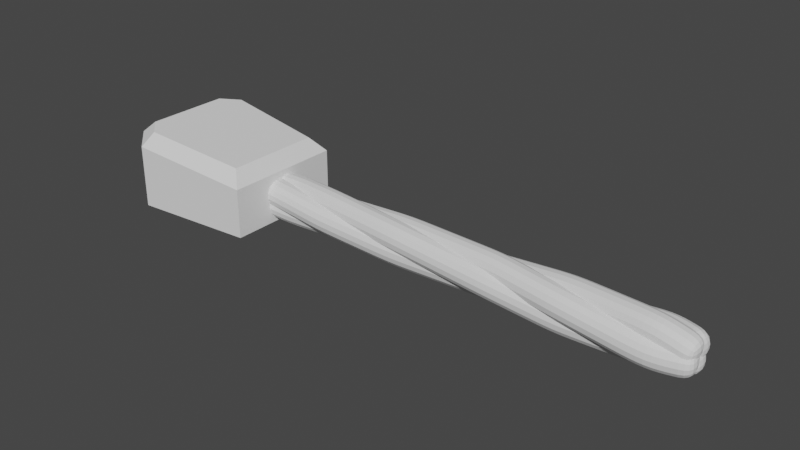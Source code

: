 # Source: wire_pipe.blend  (saved by Blender 3.5.10; exported with 4.5.12 LTS)
import bpy
from mathutils import Matrix  # noqa: F401  (used for matrix-valued properties, if any)

bpy.ops.wm.read_factory_settings(use_empty=True)
scene = bpy.context.scene
scene.name = 'Scene'

# ---- collections
col_collection = bpy.data.collections.new('Collection'); scene.collection.children.link(col_collection)

# ---- world
world_world = bpy.data.worlds.new('World'); scene.world = world_world
world_world.use_nodes = True; world_world.node_tree.nodes.clear()
_N = world_world.node_tree.nodes; _L = world_world.node_tree.links
n0 = _N.new('ShaderNodeOutputWorld'); n0.name = 'World Output'; n0.location = (300, 300)
n1 = _N.new('ShaderNodeBackground'); n1.name = 'Background'; n1.location = (10, 300)
n1.inputs[0].default_value = (0.05088, 0.05088, 0.05088, 1.0)
_L.new(n1.outputs[0], n0.inputs[0])
n0.is_active_output = True
world_world.color = (0.05088, 0.05088, 0.05088)
world_world.use_sun_shadow = False
world_world.sun_shadow_jitter_overblur = 0.0

# ---- meshes
me_cube_001 = bpy.data.meshes.new('Cube.001')
me_cube_001.from_pydata([(1.0, -1.0, -0.08577), (1.0, 1.0, -0.08577), (-1.036, -1.173, -0.08577), (-1.451, -0.7921, -0.08577), (-1.451, 0.7921, -0.08577), (-1.036, 1.173, -0.08577), (0.7877, -0.8038, 0.9747), (1.0, -1.0, 0.7376), (0.7877, 0.8038, 0.9747), (1.0, 1.0, 0.7376), (-1.239, -0.6979, 1.194), (-1.451, -0.7921, 1.002), (-0.9617, -0.9525, 1.164), (-1.036, -1.173, 0.9575), (-0.9617, 0.9525, 1.164), (-1.036, 1.173, 0.9575), (-1.239, 0.6979, 1.194), (-1.451, 0.7921, 1.002)], [], [(5, 15, 9, 1), (0, 7, 13, 2), (1, 9, 7, 0), (15, 5, 4, 17), (2, 13, 11, 3), (3, 11, 17, 4), (4, 5, 1, 0, 2, 3), (8, 6, 7, 9), (12, 10, 11, 13), (16, 14, 15, 17), (10, 16, 17, 11), (6, 12, 13, 7), (9, 15, 14, 8), (8, 14, 12, 6), (12, 14, 16, 10)])
_uv = me_cube_001.uv_layers.new(name='UVMap')
_uv.uv.foreach_set('vector', [0.375, 0.2923, 0.5824, 0.2923, 0.5734, 0.5, 0.375, 0.5, 0.375, 0.75, 0.5734, 0.75, 0.5824, 0.9577, 0.375, 0.9577, 0.375, 0.5, 0.5734, 0.5, 0.5734, 0.75, 0.375, 0.75, 0.5824, 0.2923, 0.375, 0.2923, 0.375, 0.2069, 0.5839, 0.2069, 0.375, 0.0, 0.5753, 0.0, 0.5839, 0.04306, 0.375, 0.04306, 0.375, 0.04306, 0.5839, 0.04306, 0.5839, 0.2069, 0.375, 0.2069, 0.125, 0.5431, 0.1673, 0.5, 0.375, 0.5, 0.375, 0.75, 0.1673, 0.75, 0.125, 0.7069, 0.6467, 0.5257, 0.6467, 0.7243, 0.5734, 0.75, 0.5734, 0.5, 0.8251, 0.7268, 0.8533, 0.6981, 0.8737, 0.7082, 0.8327, 0.75, 0.8533, 0.5519, 0.8251, 0.5232, 0.8327, 0.5, 0.8737, 0.5418, 0.8533, 0.6981, 0.8533, 0.5519, 0.875, 0.5431, 0.875, 0.7069, 0.6467, 0.7243, 0.8251, 0.7268, 0.8304, 0.75, 0.625, 0.75, 0.625, 0.5, 0.8304, 0.5, 0.8251, 0.5232, 0.6467, 0.5257, 0.6467, 0.5257, 0.8251, 0.5232, 0.8251, 0.7268, 0.6467, 0.7243, 0.8251, 0.7268, 0.8251, 0.5232, 0.8533, 0.5519, 0.8533, 0.6981])
me_cube_001.update()
me_plane = bpy.data.meshes.new('Plane')
me_plane.from_pydata([(0.6794, 0.0, 0.362), (1.911, 0.0, 0.362), (2.711, -0.02686, 0.4237), (3.456, -0.1128, 0.4425), (4.838, -0.2229, 0.4023), (6.573, -0.2686, 0.276), (7.688, -0.2122, 0.1391), (9.067, -0.06445, 0.08536), (9.667, -0.05579, 0.2466)], [(0, 1), (1, 2), (2, 3), (3, 4), (4, 5), (5, 6), (6, 7), (7, 8)], [])
_uv = me_plane.uv_layers.new(name='UVMap')
_uv.uv.foreach_set('vector', [])
me_plane.update()

# ---- objects
ob_cube = bpy.data.objects.new('Cube', me_cube_001)
ob_plane = bpy.data.objects.new('Plane', me_plane)
ob_center = bpy.data.objects.new('center', None)

# ---- transforms, parenting, visibility, modifiers, constraints
ob_cube.location = (0.0, 0.0, 0.0)
ob_plane.location = (-1.382, 0.09796, 0.01193)
_m = ob_plane.modifiers.new('Skin', 'SKIN')
_m = ob_plane.modifiers.new('Subdivision', 'SUBSURF')
_m = ob_plane.modifiers.new('Array', 'ARRAY')
_m.count = 4
_m.use_relative_offset = False
_m.use_object_offset = True
_m.offset_object = ob_center
ob_center.parent = ob_plane
ob_center.matrix_parent_inverse = Matrix(((1.0, -0.0, 0.0, -0.0), (-0.0, 1.0, -0.0, -0.2333), (0.0, -0.0, 1.0, 0.1905), (-0.0, 0.0, -0.0, 1.0)))
ob_center.location = (-5.88e-18, -0.1678, -0.02648)
ob_center.rotation_euler = (-7.806, -2.63e-16, 2.163e-16)

# ---- collection membership
col_collection.objects.link(ob_cube)
col_collection.objects.link(ob_plane)
col_collection.objects.link(ob_center)

# ---- scene / render settings (as saved in the file)
scene.frame_start = 1; scene.frame_end = 250; scene.frame_set(1)
scene.render.engine = 'BLENDER_EEVEE_NEXT'
scene.cycles.sampling_pattern = 'TABULATED_SOBOL'
scene.view_settings.view_transform = 'Filmic'
bpy.context.view_layer.update()

# ---- added for rendering (the .blend has no active camera and no usable light): camera, sun
cam_auto = bpy.data.cameras.new('AutoCamera')
cam_auto.lens = 50.0
cam_auto.sensor_width = 36.0
cam_auto.clip_end = 1000.0
ob_auto_camera = bpy.data.objects.new('AutoCamera', cam_auto)
scene.collection.objects.link(ob_auto_camera)
ob_auto_camera.location = (12.7325, -11.1914, 7.99828)
ob_auto_camera.rotation_euler = (1.09748, -7.21219e-08, 0.694738)
scene.camera = ob_auto_camera
light_auto_sun = bpy.data.lights.new('AutoSun', 'SUN')
light_auto_sun.energy = 3.0
light_auto_sun.angle = 0.0523599
ob_auto_sun = bpy.data.objects.new('AutoSun', light_auto_sun)
scene.collection.objects.link(ob_auto_sun)
ob_auto_sun.rotation_euler = (0.872665, 0.174533, 0.523599)
bpy.context.view_layer.update()
